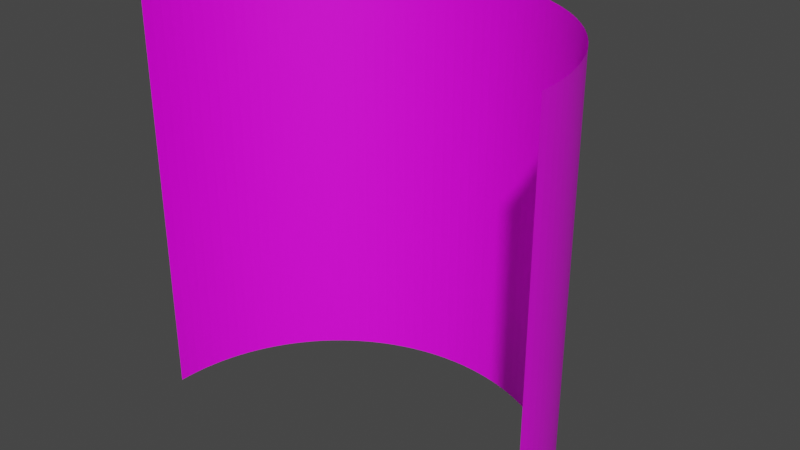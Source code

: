# Source: background_setup.blend  (saved by Blender 2.82.7; exported with 4.5.12 LTS)
import bpy
from mathutils import Matrix  # noqa: F401  (used for matrix-valued properties, if any)

bpy.ops.wm.read_factory_settings(use_empty=True)
scene = bpy.context.scene
scene.name = 'Scene'

# ---- collections
col_collection = bpy.data.collections.new('Collection'); scene.collection.children.link(col_collection)

# ---- images (referenced by path relative to the original .blend; pixels are not part of the script)
import os
ASSET_DIR = os.environ.get("B2B_ASSET_DIR", "")  # directory of the original .blend (textures are referenced by path, not embedded)
HERE = os.path.dirname(os.path.abspath(__file__))  # packed textures are extracted next to this script under _unpacked/

def load_image(name, relpath, width, height, colorspace="sRGB"):
    """Load a texture the original file referenced (path relative to the .blend, or extracted next to this script)."""
    p = next((c for c in (os.path.join(HERE, relpath), os.path.join(ASSET_DIR, relpath)) if relpath and os.path.exists(c)), "")
    if p:
        img = bpy.data.images.load(p, check_existing=True)
        img.name = name
    else:  # same state as the original file: an image datablock whose file is absent (Cycles renders it pink)
        img = bpy.data.images.new(name, width, height)
        img.source = "FILE"
        img.filepath = "//" + (relpath or name)
    img.colorspace_settings.name = colorspace
    return img
img_spacetexture6_png = load_image('_spaceTexture6.png', '_spaceTexture6.png', 1024, 1024, 'sRGB')

# ---- materials (node trees are filled in below, after node groups)
mat_material_002 = bpy.data.materials.new('Material.002')
mat_material_002.use_transparent_shadow = False

# ---- material node trees
mat_material_002.use_nodes = True; mat_material_002.node_tree.nodes.clear()
_N = mat_material_002.node_tree.nodes; _L = mat_material_002.node_tree.links
n0 = _N.new('ShaderNodeOutputMaterial'); n0.name = 'Material Output'; n0.location = (300, 300)
n1 = _N.new('ShaderNodeBsdfPrincipled'); n1.name = 'Principled BSDF'; n1.location = (10, 300)
n1.distribution = 'GGX'
n1.subsurface_method = 'BURLEY'
n1.inputs[3].default_value = 1.45
n1.inputs[27].default_value = (0.0, 0.0, 0.0, 1.0)
n1.inputs[28].default_value = 1.0
n2 = _N.new('ShaderNodeTexImage'); n2.name = 'Image Texture'; n2.location = (-280, 280)
n2.image = img_spacetexture6_png
_L.new(n1.outputs[0], n0.inputs[0])
_L.new(n2.outputs[0], n1.inputs[0])
n0.is_active_output = True

# ---- world
world_world = bpy.data.worlds.new('World'); scene.world = world_world
world_world.use_nodes = True; world_world.node_tree.nodes.clear()
_N = world_world.node_tree.nodes; _L = world_world.node_tree.links
n0 = _N.new('ShaderNodeOutputWorld'); n0.name = 'World Output'; n0.location = (300, 300)
n1 = _N.new('ShaderNodeBackground'); n1.name = 'Background'; n1.location = (10, 300)
n1.inputs[0].default_value = (0.05088, 0.05088, 0.05088, 1.0)
_L.new(n1.outputs[0], n0.inputs[0])
n0.is_active_output = True
world_world.color = (0.05088, 0.05088, 0.05088)
world_world.use_sun_shadow = False
world_world.sun_shadow_jitter_overblur = 0.0

# ---- meshes
me_circle_001 = bpy.data.meshes.new('Circle.001')
me_circle_001.from_pydata([(0.0, 1.0, 0.0), (-0.04907, 0.9988, 0.0), (-0.09802, 0.9952, 0.0), (-0.1467, 0.9892, 0.0), (-0.1951, 0.9808, 0.0), (-0.243, 0.97, 0.0), (-0.2903, 0.9569, 0.0), (-0.3369, 0.9415, 0.0), (-0.3827, 0.9239, 0.0), (-0.4276, 0.904, 0.0), (-0.4714, 0.8819, 0.0), (-0.5141, 0.8577, 0.0), (-0.5556, 0.8315, 0.0), (-0.5957, 0.8032, 0.0), (-0.6344, 0.773, 0.0), (-0.6716, 0.741, 0.0), (-0.7071, 0.7071, 0.0), (-0.741, 0.6716, 0.0), (-0.773, 0.6344, 0.0), (-0.8032, 0.5957, 0.0), (-0.8315, 0.5556, 0.0), (-0.8577, 0.5141, 0.0), (-0.8819, 0.4714, 0.0), (-0.904, 0.4276, 0.0), (-0.9239, 0.3827, 0.0), (-0.9415, 0.3369, 0.0), (-0.9569, 0.2903, 0.0), (-0.97, 0.243, 0.0), (-0.9808, 0.1951, 0.0), (-0.9892, 0.1467, 0.0), (-0.9952, 0.09802, 0.0), (-0.9988, 0.04907, 0.0), (-1.0, -4.013e-07, 0.0), (0.1467, 0.9892, 2.0), (0.1951, 0.9808, 2.0), (0.243, 0.97, 2.0), (0.2903, 0.9569, 2.0), (0.3369, 0.9415, 2.0), (0.3827, 0.9239, 2.0), (0.4276, 0.904, 2.0), (0.4714, 0.8819, 2.0), (0.5141, 0.8577, 2.0), (0.5556, 0.8315, 2.0), (0.5957, 0.8032, 2.0), (0.6344, 0.773, 2.0), (0.6716, 0.741, 2.0), (0.7071, 0.7071, 2.0), (0.741, 0.6716, 2.0), (0.773, 0.6344, 2.0), (0.8032, 0.5957, 2.0), (0.8315, 0.5556, 2.0), (0.8577, 0.5141, 2.0), (0.8819, 0.4714, 2.0), (0.904, 0.4276, 2.0), (0.9239, 0.3827, 2.0), (0.9415, 0.3369, 2.0), (0.9569, 0.2903, 2.0), (0.97, 0.243, 2.0), (0.9808, 0.1951, 2.0), (0.9892, 0.1467, 2.0), (0.9952, 0.09802, 2.0), (0.9988, 0.04907, 2.0), (1.0, -1.419e-06, 2.0), (-1.0, -4.013e-07, 2.0), (-0.9988, 0.04907, 2.0), (-0.9952, 0.09802, 2.0), (-0.9892, 0.1467, 2.0), (-0.9808, 0.1951, 2.0), (-0.97, 0.243, 2.0), (-0.9569, 0.2903, 2.0), (-0.9415, 0.3369, 2.0), (-0.9239, 0.3827, 2.0), (-0.904, 0.4276, 2.0), (-0.8819, 0.4714, 2.0), (-0.8577, 0.5141, 2.0), (-0.8315, 0.5556, 2.0), (-0.8032, 0.5957, 2.0), (-0.773, 0.6344, 2.0), (-0.741, 0.6716, 2.0), (-0.7071, 0.7071, 2.0), (-0.6716, 0.741, 2.0), (-0.6344, 0.773, 2.0), (-0.5957, 0.8032, 2.0), (-0.5556, 0.8315, 2.0), (-0.5141, 0.8577, 2.0), (-0.4714, 0.8819, 2.0), (-0.4276, 0.904, 2.0), (-0.3827, 0.9239, 2.0), (-0.3369, 0.9415, 2.0), (-0.2903, 0.9569, 2.0), (-0.243, 0.97, 2.0), (-0.1951, 0.9808, 2.0), (-0.1467, 0.9892, 2.0), (-0.09802, 0.9952, 2.0), (-0.04907, 0.9988, 2.0), (0.0, 1.0, 2.0), (1.0, -1.419e-06, 0.0), (0.9988, 0.04907, 0.0), (0.9952, 0.09802, 0.0), (0.9892, 0.1467, 0.0), (0.9808, 0.1951, 0.0), (0.97, 0.243, 0.0), (0.9569, 0.2903, 0.0), (0.9415, 0.3369, 0.0), (0.9239, 0.3827, 0.0), (0.904, 0.4276, 0.0), (0.8819, 0.4714, 0.0), (0.8577, 0.5141, 0.0), (0.8315, 0.5556, 0.0), (0.8032, 0.5957, 0.0), (0.773, 0.6344, 0.0), (0.741, 0.6716, 0.0), (0.7071, 0.7071, 0.0), (0.6716, 0.741, 0.0), (0.6344, 0.773, 0.0), (0.5957, 0.8032, 0.0), (0.5556, 0.8315, 0.0), (0.5141, 0.8577, 0.0), (0.4714, 0.8819, 0.0), (0.4276, 0.904, 0.0), (0.3827, 0.9239, 0.0), (0.3369, 0.9415, 0.0), (0.2903, 0.9569, 0.0), (0.243, 0.97, 0.0), (0.1951, 0.9808, 0.0), (0.1467, 0.9892, 0.0), (0.09801, 0.9952, 0.0), (0.04906, 0.9988, 0.0), (0.09801, 0.9952, 2.0), (0.04906, 0.9988, 2.0)], [], [(2, 1, 94, 93), (107, 106, 52, 51), (29, 28, 67, 66), (3, 2, 93, 92), (108, 107, 51, 50), (30, 29, 66, 65), (4, 3, 92, 91), (109, 108, 50, 49), (31, 30, 65, 64), (5, 4, 91, 90), (110, 109, 49, 48), (32, 31, 64, 63), (6, 5, 90, 89), (111, 110, 48, 47), (7, 6, 89, 88), (112, 111, 47, 46), (8, 7, 88, 87), (113, 112, 46, 45), (9, 8, 87, 86), (114, 113, 45, 44), (10, 9, 86, 85), (115, 114, 44, 43), (11, 10, 85, 84), (116, 115, 43, 42), (12, 11, 84, 83), (117, 116, 42, 41), (13, 12, 83, 82), (118, 117, 41, 40), (14, 13, 82, 81), (119, 118, 40, 39), (15, 14, 81, 80), (120, 119, 39, 38), (16, 15, 80, 79), (121, 120, 38, 37), (17, 16, 79, 78), (122, 121, 37, 36), (18, 17, 78, 77), (123, 122, 36, 35), (97, 96, 62, 61), (19, 18, 77, 76), (124, 123, 35, 34), (98, 97, 61, 60), (20, 19, 76, 75), (125, 124, 34, 33), (99, 98, 60, 59), (21, 20, 75, 74), (126, 125, 33, 128), (100, 99, 59, 58), (22, 21, 74, 73), (127, 126, 128, 129), (101, 100, 58, 57), (23, 22, 73, 72), (0, 127, 129, 95), (102, 101, 57, 56), (24, 23, 72, 71), (103, 102, 56, 55), (25, 24, 71, 70), (104, 103, 55, 54), (26, 25, 70, 69), (105, 104, 54, 53), (27, 26, 69, 68), (1, 0, 95, 94), (106, 105, 53, 52), (28, 27, 68, 67)])
_uv = me_circle_001.uv_layers.new(name='UVMap')
_uv.uv.foreach_set('vector', [0.9999, 0.4687, 0.9999, 0.4844, 8.875e-05, 0.4844, 8.893e-05, 0.4687, 0.9999, 0.8281, 0.9999, 0.8437, 8.875e-05, 0.8437, 8.884e-05, 0.8281, 0.9999, 0.04687, 0.9999, 0.06249, 9.096e-05, 0.06249, 9.105e-05, 0.04686, 0.9999, 0.4531, 0.9999, 0.4687, 8.893e-05, 0.4687, 8.893e-05, 0.4531, 0.9999, 0.8125, 0.9999, 0.8281, 8.884e-05, 0.8281, 8.875e-05, 0.8125, 0.9999, 0.03124, 0.9999, 0.04687, 9.105e-05, 0.04686, 9.111e-05, 0.03124, 0.9999, 0.4375, 0.9999, 0.4531, 8.893e-05, 0.4531, 8.908e-05, 0.4375, 0.9999, 0.7968, 0.9999, 0.8125, 8.875e-05, 0.8125, 8.884e-05, 0.7968, 0.9999, 0.01562, 0.9999, 0.03124, 9.111e-05, 0.03124, 9.111e-05, 0.01561, 0.9999, 0.4219, 0.9999, 0.4375, 8.908e-05, 0.4375, 8.908e-05, 0.4219, 0.9999, 0.7812, 0.9999, 0.7968, 8.884e-05, 0.7968, 8.875e-05, 0.7812, 0.9999, -8.374e-06, 0.9999, 0.01562, 9.111e-05, 0.01561, 9.134e-05, -1.022e-05, 0.9999, 0.4062, 0.9999, 0.4219, 8.908e-05, 0.4219, 8.914e-05, 0.4062, 0.9999, 0.7656, 0.9999, 0.7812, 8.875e-05, 0.7812, 8.875e-05, 0.7656, 0.9999, 0.3906, 0.9999, 0.4062, 8.914e-05, 0.4062, 8.914e-05, 0.3906, 0.9999, 0.75, 0.9999, 0.7656, 8.875e-05, 0.7656, 8.86e-05, 0.75, 0.9999, 0.375, 0.9999, 0.3906, 8.914e-05, 0.3906, 8.923e-05, 0.375, 0.9999, 0.7343, 0.9999, 0.75, 8.86e-05, 0.75, 8.86e-05, 0.7344, 0.9999, 0.3594, 0.9999, 0.375, 8.923e-05, 0.375, 8.923e-05, 0.3594, 0.9999, 0.7187, 0.9999, 0.7343, 8.86e-05, 0.7344, 8.86e-05, 0.7187, 0.9999, 0.3437, 0.9999, 0.3594, 8.923e-05, 0.3594, 8.938e-05, 0.3437, 0.9999, 0.7031, 0.9999, 0.7187, 8.86e-05, 0.7187, 8.86e-05, 0.7031, 0.9999, 0.3281, 0.9999, 0.3437, 8.938e-05, 0.3437, 8.947e-05, 0.3281, 0.9999, 0.6875, 0.9999, 0.7031, 8.86e-05, 0.7031, 8.86e-05, 0.6875, 0.9999, 0.3125, 0.9999, 0.3281, 8.947e-05, 0.3281, 8.97e-05, 0.3125, 0.9999, 0.6719, 0.9999, 0.6875, 8.86e-05, 0.6875, 8.86e-05, 0.6719, 0.9999, 0.2969, 0.9999, 0.3125, 8.97e-05, 0.3125, 8.97e-05, 0.2969, 0.9999, 0.6562, 0.9999, 0.6719, 8.86e-05, 0.6719, 8.86e-05, 0.6562, 0.9999, 0.2812, 0.9999, 0.2969, 8.97e-05, 0.2969, 8.97e-05, 0.2812, 0.9999, 0.6406, 0.9999, 0.6562, 8.86e-05, 0.6562, 8.86e-05, 0.6406, 0.9999, 0.2656, 0.9999, 0.2812, 8.97e-05, 0.2812, 8.979e-05, 0.2656, 0.9999, 0.625, 0.9999, 0.6406, 8.86e-05, 0.6406, 8.875e-05, 0.625, 0.9999, 0.25, 0.9999, 0.2656, 8.979e-05, 0.2656, 8.985e-05, 0.25, 0.9999, 0.6094, 0.9999, 0.625, 8.875e-05, 0.625, 8.86e-05, 0.6094, 0.9999, 0.2344, 0.9999, 0.25, 8.985e-05, 0.25, 8.985e-05, 0.2344, 0.9999, 0.5937, 0.9999, 0.6094, 8.86e-05, 0.6094, 8.86e-05, 0.5937, 0.9999, 0.2187, 0.9999, 0.2344, 8.985e-05, 0.2344, 9.009e-05, 0.2187, 0.9999, 0.5781, 0.9999, 0.5937, 8.86e-05, 0.5937, 8.86e-05, 0.5781, 0.9999, 0.9843, 0.9999, 1.0, 8.923e-05, 1.0, 8.914e-05, 0.9843, 0.9999, 0.2031, 0.9999, 0.2187, 9.009e-05, 0.2187, 9.009e-05, 0.2031, 0.9999, 0.5625, 0.9999, 0.5781, 8.86e-05, 0.5781, 8.86e-05, 0.5625, 0.9999, 0.9687, 0.9999, 0.9843, 8.914e-05, 0.9843, 8.914e-05, 0.9687, 0.9999, 0.1875, 0.9999, 0.2031, 9.009e-05, 0.2031, 9.018e-05, 0.1875, 0.9999, 0.5469, 0.9999, 0.5625, 8.86e-05, 0.5625, 8.875e-05, 0.5469, 0.9999, 0.9531, 0.9999, 0.9687, 8.914e-05, 0.9687, 8.914e-05, 0.9531, 0.9999, 0.1719, 0.9999, 0.1875, 9.018e-05, 0.1875, 9.033e-05, 0.1719, 0.9999, 0.5312, 0.9999, 0.5469, 8.875e-05, 0.5469, 8.875e-05, 0.5312, 0.9999, 0.9375, 0.9999, 0.9531, 8.914e-05, 0.9531, 8.908e-05, 0.9375, 0.9999, 0.1562, 0.9999, 0.1719, 9.033e-05, 0.1719, 9.042e-05, 0.1562, 0.9999, 0.5156, 0.9999, 0.5312, 8.875e-05, 0.5312, 8.875e-05, 0.5156, 0.9999, 0.9218, 0.9999, 0.9375, 8.908e-05, 0.9375, 8.908e-05, 0.9218, 0.9999, 0.1406, 0.9999, 0.1562, 9.042e-05, 0.1562, 9.042e-05, 0.1406, 0.9999, 0.5, 0.9999, 0.5156, 8.875e-05, 0.5156, 8.875e-05, 0.5, 0.9999, 0.9062, 0.9999, 0.9218, 8.908e-05, 0.9218, 8.908e-05, 0.9062, 0.9999, 0.125, 0.9999, 0.1406, 9.042e-05, 0.1406, 9.048e-05, 0.125, 0.9999, 0.8906, 0.9999, 0.9062, 8.908e-05, 0.9062, 8.908e-05, 0.8906, 0.9999, 0.1094, 0.9999, 0.125, 9.048e-05, 0.125, 9.063e-05, 0.1094, 0.9999, 0.875, 0.9999, 0.8906, 8.908e-05, 0.8906, 8.884e-05, 0.875, 0.9999, 0.09374, 0.9999, 0.1094, 9.063e-05, 0.1094, 9.072e-05, 0.09374, 0.9999, 0.8593, 0.9999, 0.875, 8.884e-05, 0.875, 8.884e-05, 0.8593, 0.9999, 0.07811, 0.9999, 0.09374, 9.072e-05, 0.09374, 9.081e-05, 0.07811, 0.9999, 0.4844, 0.9999, 0.5, 8.875e-05, 0.5, 8.875e-05, 0.4844, 0.9999, 0.8437, 0.9999, 0.8593, 8.884e-05, 0.8593, 8.875e-05, 0.8437, 0.9999, 0.06249, 0.9999, 0.07811, 9.081e-05, 0.07811, 9.096e-05, 0.06249])
me_circle_001.materials.append(mat_material_002)
me_circle_001.use_remesh_fix_poles = True
me_circle_001.use_remesh_preserve_attributes = False
me_circle_001.use_mirror_vertex_groups = False
me_circle_001.update()

# ---- objects
ob_circle = bpy.data.objects.new('Circle', me_circle_001)

# ---- transforms, parenting, visibility, modifiers, constraints
ob_circle.location = (0.0, 0.0, 0.0)
ob_circle.lineart.crease_threshold = 0.0

# ---- collection membership
col_collection.objects.link(ob_circle)

# ---- scene / render settings (as saved in the file)
scene.frame_start = 1; scene.frame_end = 250; scene.frame_set(1)
scene.render.engine = 'BLENDER_EEVEE_NEXT'
scene.cycles.use_denoising = False
scene.cycles.samples = 128
scene.cycles.sampling_pattern = 'TABULATED_SOBOL'
scene.cycles.use_adaptive_sampling = False
scene.cycles.use_light_tree = False
scene.view_settings.view_transform = 'Filmic'
bpy.context.view_layer.update()

# ---- added for rendering (the .blend has no active camera and no usable light): camera, sun
cam_auto = bpy.data.cameras.new('AutoCamera')
cam_auto.lens = 50.0
cam_auto.sensor_width = 36.0
cam_auto.clip_end = 1000.0
ob_auto_camera = bpy.data.objects.new('AutoCamera', cam_auto)
scene.collection.objects.link(ob_auto_camera)
ob_auto_camera.location = (2.77567, -2.83081, 3.22054)
ob_auto_camera.rotation_euler = (1.09748, -7.21219e-08, 0.694738)
scene.camera = ob_auto_camera
light_auto_sun = bpy.data.lights.new('AutoSun', 'SUN')
light_auto_sun.energy = 3.0
light_auto_sun.angle = 0.0523599
ob_auto_sun = bpy.data.objects.new('AutoSun', light_auto_sun)
scene.collection.objects.link(ob_auto_sun)
ob_auto_sun.rotation_euler = (0.872665, 0.174533, 0.523599)
bpy.context.view_layer.update()
